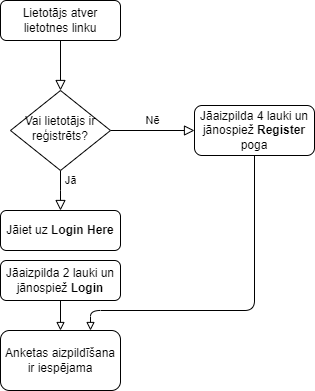

The diagram above was exported from draw.io. Its source (the exported page's mxGraphModel, read from the mxfile embedded in the PNG):
<mxGraphModel dx="1050" dy="522" grid="1" gridSize="10" guides="1" tooltips="1" connect="1" arrows="1" fold="1" page="1" pageScale="1" pageWidth="827" pageHeight="1169" math="0" shadow="0">
  <root>
    <mxCell id="0" />
    <mxCell id="1" parent="0" />
    <mxCell id="2" value="" style="rounded=0;html=1;jettySize=auto;orthogonalLoop=1;fontSize=11;endArrow=block;endFill=0;endSize=8;strokeWidth=1;shadow=0;labelBackgroundColor=none;edgeStyle=orthogonalEdgeStyle;" edge="1" source="3" target="6" parent="1">
      <mxGeometry relative="1" as="geometry" />
    </mxCell>
    <mxCell id="3" value="Lietotājs atver lietotnes linku" style="rounded=1;whiteSpace=wrap;html=1;fontSize=12;glass=0;strokeWidth=1;shadow=0;" vertex="1" parent="1">
      <mxGeometry x="160" y="80" width="120" height="40" as="geometry" />
    </mxCell>
    <mxCell id="4" value="Jā" style="rounded=0;html=1;jettySize=auto;orthogonalLoop=1;fontSize=11;endArrow=block;endFill=0;endSize=8;strokeWidth=1;shadow=0;labelBackgroundColor=none;edgeStyle=orthogonalEdgeStyle;" edge="1" source="6" parent="1">
      <mxGeometry x="-0.5067" y="10" relative="1" as="geometry">
        <mxPoint as="offset" />
        <mxPoint x="260" y="270" as="sourcePoint" />
        <mxPoint x="220" y="290" as="targetPoint" />
      </mxGeometry>
    </mxCell>
    <mxCell id="5" value="Nē" style="edgeStyle=orthogonalEdgeStyle;rounded=0;html=1;jettySize=auto;orthogonalLoop=1;fontSize=11;endArrow=block;endFill=0;endSize=8;strokeWidth=1;shadow=0;labelBackgroundColor=none;" edge="1" source="6" target="7" parent="1">
      <mxGeometry y="10" relative="1" as="geometry">
        <mxPoint as="offset" />
      </mxGeometry>
    </mxCell>
    <mxCell id="6" value="Vai lietotājs ir reģistrēts?" style="rhombus;whiteSpace=wrap;html=1;shadow=0;fontFamily=Helvetica;fontSize=12;align=center;strokeWidth=1;spacing=6;spacingTop=-4;" vertex="1" parent="1">
      <mxGeometry x="170" y="170" width="100" height="80" as="geometry" />
    </mxCell>
    <mxCell id="7" value="Jāaizpilda 4 lauki un jānospiež &lt;b&gt;Register &lt;/b&gt;poga" style="rounded=1;whiteSpace=wrap;html=1;fontSize=12;glass=0;strokeWidth=1;shadow=0;" vertex="1" parent="1">
      <mxGeometry x="354" y="185" width="120" height="50" as="geometry" />
    </mxCell>
    <mxCell id="8" value="Jāiet uz &lt;b&gt;Login Here&lt;/b&gt;" style="rounded=1;whiteSpace=wrap;html=1;fontSize=12;glass=0;strokeWidth=1;shadow=0;" vertex="1" parent="1">
      <mxGeometry x="160" y="290" width="120" height="40" as="geometry" />
    </mxCell>
    <mxCell id="9" style="edgeStyle=orthogonalEdgeStyle;rounded=0;orthogonalLoop=1;jettySize=auto;html=1;endArrow=block;endFill=0;exitX=0.5;exitY=1;exitDx=0;exitDy=0;entryX=0.5;entryY=0;entryDx=0;entryDy=0;" edge="1" target="11" parent="1">
      <mxGeometry relative="1" as="geometry">
        <mxPoint x="206.9" y="410" as="targetPoint" />
        <mxPoint x="233.1" y="380" as="sourcePoint" />
        <Array as="points">
          <mxPoint x="220" y="380" />
        </Array>
      </mxGeometry>
    </mxCell>
    <mxCell id="10" value="Jāaizpilda 2 lauki un jānospiež&amp;nbsp;&lt;b&gt;Login&lt;/b&gt;" style="rounded=1;whiteSpace=wrap;html=1;fontSize=12;glass=0;strokeWidth=1;shadow=0;" vertex="1" parent="1">
      <mxGeometry x="160" y="340" width="120" height="40" as="geometry" />
    </mxCell>
    <mxCell id="11" value="Anketas aizpildīšana ir iespējama" style="rounded=1;whiteSpace=wrap;html=1;" vertex="1" parent="1">
      <mxGeometry x="160" y="410" width="120" height="60" as="geometry" />
    </mxCell>
    <mxCell id="12" value="" style="endArrow=block;html=1;exitX=0.5;exitY=1;exitDx=0;exitDy=0;entryX=0.75;entryY=0;entryDx=0;entryDy=0;rounded=1;edgeStyle=orthogonalEdgeStyle;endFill=0;" edge="1" source="7" target="11" parent="1">
      <mxGeometry width="50" height="50" relative="1" as="geometry">
        <mxPoint x="330" y="360" as="sourcePoint" />
        <mxPoint x="380" y="310" as="targetPoint" />
        <Array as="points">
          <mxPoint x="414" y="390" />
          <mxPoint x="250" y="390" />
        </Array>
      </mxGeometry>
    </mxCell>
  </root>
</mxGraphModel>